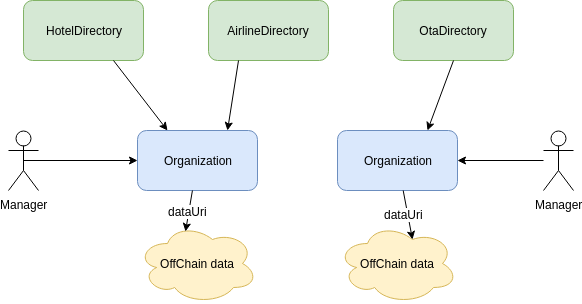

The diagram above was exported from draw.io. Its source (the exported page's mxGraphModel, read from the mxfile embedded in the PNG):
<mxGraphModel dx="1394" dy="810" grid="1" gridSize="10" guides="1" tooltips="1" connect="1" arrows="1" fold="1" page="1" pageScale="1" pageWidth="1169" pageHeight="827" math="0" shadow="0">
  <root>
    <mxCell id="0" />
    <mxCell id="1" parent="0" />
    <mxCell id="9ZOD8LiryeVZcGwydzvf-1" value="Organization" style="rounded=1;whiteSpace=wrap;html=1;fillColor=#dae8fc;strokeColor=#6c8ebf;" vertex="1" parent="1">
      <mxGeometry x="424" y="240" width="120" height="60" as="geometry" />
    </mxCell>
    <mxCell id="9ZOD8LiryeVZcGwydzvf-2" value="OffChain data" style="ellipse;shape=cloud;whiteSpace=wrap;html=1;fillColor=#fff2cc;strokeColor=#d6b656;" vertex="1" parent="1">
      <mxGeometry x="424" y="333" width="120" height="80" as="geometry" />
    </mxCell>
    <mxCell id="9ZOD8LiryeVZcGwydzvf-3" value="" style="endArrow=classic;html=1;entryX=0.4;entryY=0.1;entryDx=0;entryDy=0;entryPerimeter=0;" edge="1" parent="1" source="9ZOD8LiryeVZcGwydzvf-1" target="9ZOD8LiryeVZcGwydzvf-2">
      <mxGeometry width="50" height="50" relative="1" as="geometry">
        <mxPoint x="424" y="380" as="sourcePoint" />
        <mxPoint x="474" y="330" as="targetPoint" />
      </mxGeometry>
    </mxCell>
    <mxCell id="9ZOD8LiryeVZcGwydzvf-4" value="dataUri&lt;br&gt;" style="text;html=1;resizable=0;points=[];align=center;verticalAlign=middle;labelBackgroundColor=#ffffff;" vertex="1" connectable="0" parent="9ZOD8LiryeVZcGwydzvf-3">
      <mxGeometry x="-0.3818" y="-2" relative="1" as="geometry">
        <mxPoint x="-0.5" y="8.5" as="offset" />
      </mxGeometry>
    </mxCell>
    <mxCell id="9ZOD8LiryeVZcGwydzvf-5" value="HotelDirectory" style="rounded=1;whiteSpace=wrap;html=1;fillColor=#d5e8d4;strokeColor=#82b366;" vertex="1" parent="1">
      <mxGeometry x="310" y="110" width="120" height="60" as="geometry" />
    </mxCell>
    <mxCell id="9ZOD8LiryeVZcGwydzvf-6" value="AirlineDirectory" style="rounded=1;whiteSpace=wrap;html=1;fillColor=#d5e8d4;strokeColor=#82b366;" vertex="1" parent="1">
      <mxGeometry x="495" y="110" width="120" height="60" as="geometry" />
    </mxCell>
    <mxCell id="9ZOD8LiryeVZcGwydzvf-7" value="OtaDirectory" style="rounded=1;whiteSpace=wrap;html=1;fillColor=#d5e8d4;strokeColor=#82b366;" vertex="1" parent="1">
      <mxGeometry x="680" y="110" width="120" height="60" as="geometry" />
    </mxCell>
    <mxCell id="9ZOD8LiryeVZcGwydzvf-8" value="Organization" style="rounded=1;whiteSpace=wrap;html=1;fillColor=#dae8fc;strokeColor=#6c8ebf;" vertex="1" parent="1">
      <mxGeometry x="624" y="240" width="120" height="60" as="geometry" />
    </mxCell>
    <mxCell id="9ZOD8LiryeVZcGwydzvf-9" value="OffChain data" style="ellipse;shape=cloud;whiteSpace=wrap;html=1;fillColor=#fff2cc;strokeColor=#d6b656;" vertex="1" parent="1">
      <mxGeometry x="624" y="333" width="120" height="80" as="geometry" />
    </mxCell>
    <mxCell id="9ZOD8LiryeVZcGwydzvf-10" value="" style="endArrow=classic;html=1;entryX=0.625;entryY=0.2;entryDx=0;entryDy=0;entryPerimeter=0;" edge="1" source="9ZOD8LiryeVZcGwydzvf-8" target="9ZOD8LiryeVZcGwydzvf-9" parent="1">
      <mxGeometry width="50" height="50" relative="1" as="geometry">
        <mxPoint x="624" y="380" as="sourcePoint" />
        <mxPoint x="674" y="330" as="targetPoint" />
      </mxGeometry>
    </mxCell>
    <mxCell id="9ZOD8LiryeVZcGwydzvf-11" value="dataUri&lt;br&gt;" style="text;html=1;resizable=0;points=[];align=center;verticalAlign=middle;labelBackgroundColor=#ffffff;" vertex="1" connectable="0" parent="9ZOD8LiryeVZcGwydzvf-10">
      <mxGeometry x="-0.3818" y="-2" relative="1" as="geometry">
        <mxPoint x="-0.5" y="8.5" as="offset" />
      </mxGeometry>
    </mxCell>
    <mxCell id="9ZOD8LiryeVZcGwydzvf-12" value="" style="endArrow=classic;html=1;entryX=0.25;entryY=0;entryDx=0;entryDy=0;exitX=0.75;exitY=1;exitDx=0;exitDy=0;" edge="1" parent="1" source="9ZOD8LiryeVZcGwydzvf-5" target="9ZOD8LiryeVZcGwydzvf-1">
      <mxGeometry width="50" height="50" relative="1" as="geometry">
        <mxPoint x="310" y="480" as="sourcePoint" />
        <mxPoint x="360" y="430" as="targetPoint" />
      </mxGeometry>
    </mxCell>
    <mxCell id="9ZOD8LiryeVZcGwydzvf-13" value="" style="endArrow=classic;html=1;exitX=0.25;exitY=1;exitDx=0;exitDy=0;entryX=0.75;entryY=0;entryDx=0;entryDy=0;" edge="1" parent="1" source="9ZOD8LiryeVZcGwydzvf-6" target="9ZOD8LiryeVZcGwydzvf-1">
      <mxGeometry width="50" height="50" relative="1" as="geometry">
        <mxPoint x="310" y="480" as="sourcePoint" />
        <mxPoint x="360" y="430" as="targetPoint" />
      </mxGeometry>
    </mxCell>
    <mxCell id="9ZOD8LiryeVZcGwydzvf-14" value="" style="endArrow=classic;html=1;entryX=0.75;entryY=0;entryDx=0;entryDy=0;exitX=0.5;exitY=1;exitDx=0;exitDy=0;" edge="1" parent="1" source="9ZOD8LiryeVZcGwydzvf-7" target="9ZOD8LiryeVZcGwydzvf-8">
      <mxGeometry width="50" height="50" relative="1" as="geometry">
        <mxPoint x="310" y="480" as="sourcePoint" />
        <mxPoint x="360" y="430" as="targetPoint" />
      </mxGeometry>
    </mxCell>
    <mxCell id="9ZOD8LiryeVZcGwydzvf-18" style="edgeStyle=orthogonalEdgeStyle;rounded=0;orthogonalLoop=1;jettySize=auto;html=1;exitX=0.5;exitY=0.5;exitDx=0;exitDy=0;exitPerimeter=0;entryX=0;entryY=0.5;entryDx=0;entryDy=0;" edge="1" parent="1" source="9ZOD8LiryeVZcGwydzvf-15" target="9ZOD8LiryeVZcGwydzvf-1">
      <mxGeometry relative="1" as="geometry" />
    </mxCell>
    <mxCell id="9ZOD8LiryeVZcGwydzvf-15" value="Manager&lt;br&gt;" style="shape=umlActor;verticalLabelPosition=bottom;labelBackgroundColor=#ffffff;verticalAlign=top;html=1;outlineConnect=0;" vertex="1" parent="1">
      <mxGeometry x="295" y="240" width="30" height="60" as="geometry" />
    </mxCell>
    <mxCell id="9ZOD8LiryeVZcGwydzvf-20" style="edgeStyle=orthogonalEdgeStyle;rounded=0;orthogonalLoop=1;jettySize=auto;html=1;entryX=1;entryY=0.5;entryDx=0;entryDy=0;" edge="1" parent="1" source="9ZOD8LiryeVZcGwydzvf-19" target="9ZOD8LiryeVZcGwydzvf-8">
      <mxGeometry relative="1" as="geometry" />
    </mxCell>
    <mxCell id="9ZOD8LiryeVZcGwydzvf-19" value="Manager&lt;br&gt;" style="shape=umlActor;verticalLabelPosition=bottom;labelBackgroundColor=#ffffff;verticalAlign=top;html=1;outlineConnect=0;" vertex="1" parent="1">
      <mxGeometry x="830" y="240" width="30" height="60" as="geometry" />
    </mxCell>
  </root>
</mxGraphModel>